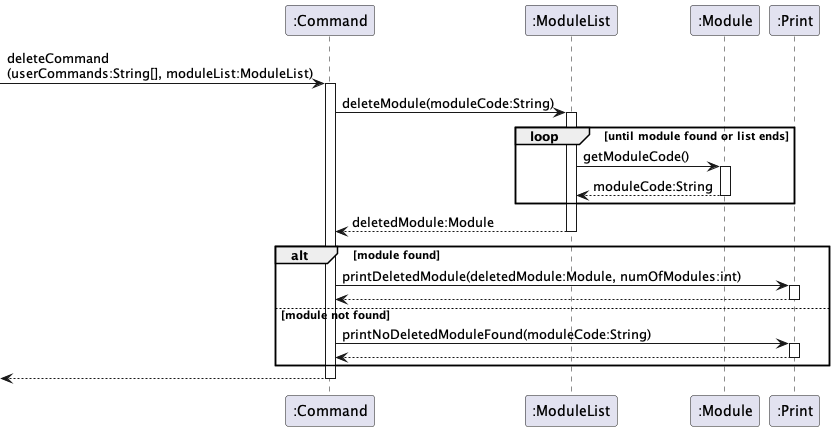

The diagram above was rendered by PlantUML. Its source (embedded in the PNG):
@startuml

participant ":Command" as Command
participant ":ModuleList" as ML
participant ":Module" as Mod
participant ":Print" as Print

[->Command : deleteCommand\n(userCommands:String[], moduleList:ModuleList)
activate Command
Command->ML : deleteModule(moduleCode:String)
activate ML

loop until module found or list ends
    ML -> Mod : getModuleCode()
    activate Mod
    Mod --> ML : moduleCode:String
    deactivate Mod
end
    ML --> Command : deletedModule:Module
deactivate ML

alt module found
    Command -> Print : printDeletedModule(deletedModule:Module, numOfModules:int)
    activate Print
    Print --> Command
    deactivate Print
else module not found
Command -> Print : printNoDeletedModuleFound(moduleCode:String)
    activate Print
    Print --> Command
    deactivate Print

end

deactivate ML
Command-->[
deactivate Command

@enduml